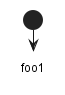

The diagram above was rendered by PlantUML. Its source (embedded in the PNG):
@startuml
skinparam activity {
    ' this is a comment
    BackgroundColor White
    BorderColor Black /' this is a comment '/
    BorderColor Red  ' this is not a comment and this line is ignored
}

start
:foo1;
@enduml